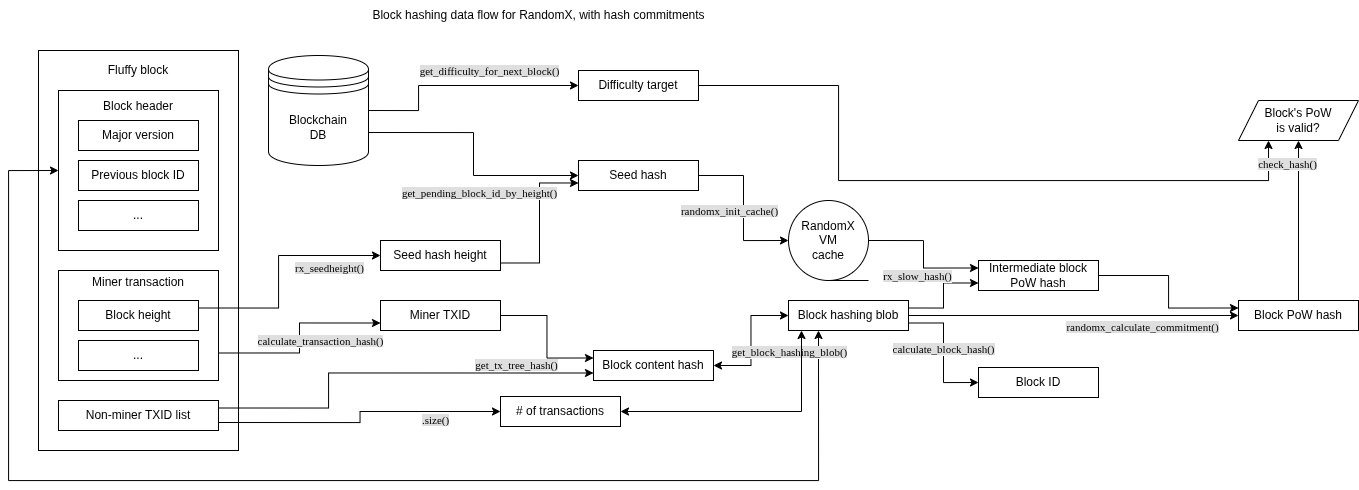

The diagram above was exported from draw.io. Its source (the exported page's mxGraphModel, read from the mxfile embedded in the PNG):
<mxGraphModel dx="925" dy="-257" grid="1" gridSize="10" guides="1" tooltips="1" connect="1" arrows="1" fold="1" page="1" pageScale="1" pageWidth="850" pageHeight="1100" math="0" shadow="0">
  <root>
    <mxCell id="0" />
    <mxCell id="1" parent="0" />
    <mxCell id="C4KlloH_Edu-U0kXFpv4-1" parent="1" style="rounded=0;whiteSpace=wrap;html=1;" value="Fluffy block&lt;div&gt;&lt;br&gt;&lt;/div&gt;&lt;div&gt;&lt;br&gt;&lt;/div&gt;&lt;div&gt;&lt;br&gt;&lt;/div&gt;&lt;div&gt;&lt;br&gt;&lt;/div&gt;&lt;div&gt;&lt;br&gt;&lt;/div&gt;&lt;div&gt;&lt;br&gt;&lt;/div&gt;&lt;div&gt;&lt;br&gt;&lt;/div&gt;&lt;div&gt;&lt;br&gt;&lt;/div&gt;&lt;div&gt;&lt;br&gt;&lt;/div&gt;&lt;div&gt;&lt;br&gt;&lt;/div&gt;&lt;div&gt;&lt;br&gt;&lt;/div&gt;&lt;div&gt;&lt;br&gt;&lt;/div&gt;&lt;div&gt;&lt;br&gt;&lt;/div&gt;&lt;div&gt;&lt;br&gt;&lt;/div&gt;&lt;div&gt;&lt;br&gt;&lt;/div&gt;&lt;div&gt;&lt;br&gt;&lt;/div&gt;&lt;div&gt;&lt;br&gt;&lt;/div&gt;&lt;div&gt;&lt;br&gt;&lt;/div&gt;&lt;div&gt;&lt;br&gt;&lt;/div&gt;&lt;div&gt;&lt;br&gt;&lt;/div&gt;&lt;div&gt;&lt;br&gt;&lt;/div&gt;&lt;div&gt;&lt;br&gt;&lt;/div&gt;&lt;div&gt;&lt;br&gt;&lt;/div&gt;&lt;div&gt;&lt;br&gt;&lt;/div&gt;&lt;div&gt;&lt;br&gt;&lt;/div&gt;" vertex="1">
      <mxGeometry height="400" width="200" x="100" y="1250" as="geometry" />
    </mxCell>
    <mxCell id="C4KlloH_Edu-U0kXFpv4-2" parent="1" style="rounded=0;whiteSpace=wrap;html=1;" value="Miner transaction&lt;div&gt;&lt;br&gt;&lt;/div&gt;&lt;div&gt;&lt;br&gt;&lt;/div&gt;&lt;div&gt;&lt;br&gt;&lt;/div&gt;&lt;div&gt;&lt;br&gt;&lt;/div&gt;&lt;div&gt;&lt;br&gt;&lt;/div&gt;&lt;div&gt;&lt;br&gt;&lt;/div&gt;" vertex="1">
      <mxGeometry height="110" width="160" x="120" y="1470" as="geometry" />
    </mxCell>
    <mxCell id="C4KlloH_Edu-U0kXFpv4-3" edge="1" parent="1" source="C4KlloH_Edu-U0kXFpv4-7" style="edgeStyle=orthogonalEdgeStyle;rounded=0;orthogonalLoop=1;jettySize=auto;html=1;exitX=1;exitY=0.25;exitDx=0;exitDy=0;entryX=0;entryY=0.5;entryDx=0;entryDy=0;" target="C4KlloH_Edu-U0kXFpv4-27">
      <mxGeometry relative="1" as="geometry">
        <Array as="points">
          <mxPoint x="340" y="1508" />
          <mxPoint x="340" y="1455" />
        </Array>
      </mxGeometry>
    </mxCell>
    <mxCell id="C4KlloH_Edu-U0kXFpv4-4" connectable="0" parent="C4KlloH_Edu-U0kXFpv4-3" style="edgeLabel;html=1;align=center;verticalAlign=middle;resizable=0;points=[];" value="&lt;span style=&quot;font-family: &amp;quot;Ubuntu Mono&amp;quot;; background-color: rgb(223, 223, 223);&quot;&gt;rx_seedheight()&lt;/span&gt;" vertex="1">
      <mxGeometry relative="1" x="0.2579" y="-1" as="geometry">
        <mxPoint x="35" y="11" as="offset" />
      </mxGeometry>
    </mxCell>
    <mxCell id="C4KlloH_Edu-U0kXFpv4-5" edge="1" parent="1" source="C4KlloH_Edu-U0kXFpv4-2" style="edgeStyle=orthogonalEdgeStyle;rounded=0;orthogonalLoop=1;jettySize=auto;html=1;exitX=1;exitY=0.75;exitDx=0;exitDy=0;entryX=0;entryY=0.75;entryDx=0;entryDy=0;" target="C4KlloH_Edu-U0kXFpv4-12">
      <mxGeometry relative="1" as="geometry" />
    </mxCell>
    <mxCell id="C4KlloH_Edu-U0kXFpv4-6" connectable="0" parent="C4KlloH_Edu-U0kXFpv4-5" style="edgeLabel;html=1;align=center;verticalAlign=middle;resizable=0;points=[];" value="&lt;span style=&quot;font-family: &amp;quot;Ubuntu Mono&amp;quot;; background-color: rgb(223, 223, 223);&quot;&gt;calculate_transaction_hash()&lt;/span&gt;" vertex="1">
      <mxGeometry relative="1" x="0.5026" y="-4" as="geometry">
        <mxPoint x="-13" y="14" as="offset" />
      </mxGeometry>
    </mxCell>
    <mxCell id="C4KlloH_Edu-U0kXFpv4-7" parent="1" style="rounded=0;whiteSpace=wrap;html=1;" value="Block height" vertex="1">
      <mxGeometry height="30" width="120" x="140" y="1500" as="geometry" />
    </mxCell>
    <mxCell id="C4KlloH_Edu-U0kXFpv4-8" edge="1" parent="1" source="C4KlloH_Edu-U0kXFpv4-10" style="edgeStyle=orthogonalEdgeStyle;rounded=0;orthogonalLoop=1;jettySize=auto;html=1;exitX=1;exitY=0.25;exitDx=0;exitDy=0;entryX=0;entryY=0.75;entryDx=0;entryDy=0;" target="C4KlloH_Edu-U0kXFpv4-14">
      <mxGeometry relative="1" as="geometry">
        <Array as="points">
          <mxPoint x="390" y="1608" />
          <mxPoint x="390" y="1573" />
        </Array>
      </mxGeometry>
    </mxCell>
    <mxCell id="C4KlloH_Edu-U0kXFpv4-9" connectable="0" parent="C4KlloH_Edu-U0kXFpv4-8" style="edgeLabel;html=1;align=center;verticalAlign=middle;resizable=0;points=[];" value="&lt;span style=&quot;font-family: &amp;quot;Ubuntu Mono&amp;quot;; background-color: rgb(223, 223, 223);&quot;&gt;get_tx_tree_hash()&lt;/span&gt;" vertex="1">
      <mxGeometry relative="1" x="0.1369" y="-1" as="geometry">
        <mxPoint x="99" y="-9" as="offset" />
      </mxGeometry>
    </mxCell>
    <mxCell id="C4KlloH_Edu-U0kXFpv4-10" parent="1" style="rounded=0;whiteSpace=wrap;html=1;" value="Non-miner TXID list" vertex="1">
      <mxGeometry height="30" width="160" x="120" y="1600" as="geometry" />
    </mxCell>
    <mxCell id="C4KlloH_Edu-U0kXFpv4-11" edge="1" parent="1" source="C4KlloH_Edu-U0kXFpv4-12" style="edgeStyle=orthogonalEdgeStyle;rounded=0;orthogonalLoop=1;jettySize=auto;html=1;exitX=1;exitY=0.5;exitDx=0;exitDy=0;entryX=0;entryY=0.25;entryDx=0;entryDy=0;" target="C4KlloH_Edu-U0kXFpv4-14">
      <mxGeometry relative="1" as="geometry" />
    </mxCell>
    <mxCell id="C4KlloH_Edu-U0kXFpv4-12" parent="1" style="rounded=0;whiteSpace=wrap;html=1;" value="Miner TXID" vertex="1">
      <mxGeometry height="30" width="120" x="442" y="1500" as="geometry" />
    </mxCell>
    <mxCell id="C4KlloH_Edu-U0kXFpv4-13" edge="1" parent="1" source="C4KlloH_Edu-U0kXFpv4-14" style="edgeStyle=orthogonalEdgeStyle;rounded=0;orthogonalLoop=1;jettySize=auto;html=1;exitX=1;exitY=0.5;exitDx=0;exitDy=0;entryX=0;entryY=0.5;entryDx=0;entryDy=0;startArrow=classic;startFill=1;" target="C4KlloH_Edu-U0kXFpv4-21">
      <mxGeometry relative="1" as="geometry" />
    </mxCell>
    <mxCell id="C4KlloH_Edu-U0kXFpv4-14" parent="1" style="rounded=0;whiteSpace=wrap;html=1;" value="Block content hash" vertex="1">
      <mxGeometry height="30" width="120" x="655" y="1550" as="geometry" />
    </mxCell>
    <mxCell id="C4KlloH_Edu-U0kXFpv4-15" edge="1" parent="1" source="C4KlloH_Edu-U0kXFpv4-21" style="edgeStyle=orthogonalEdgeStyle;rounded=0;orthogonalLoop=1;jettySize=auto;html=1;exitX=1;exitY=0.75;exitDx=0;exitDy=0;entryX=0;entryY=0.5;entryDx=0;entryDy=0;" target="C4KlloH_Edu-U0kXFpv4-22">
      <mxGeometry relative="1" as="geometry" />
    </mxCell>
    <mxCell id="C4KlloH_Edu-U0kXFpv4-16" connectable="0" parent="C4KlloH_Edu-U0kXFpv4-15" style="edgeLabel;html=1;align=center;verticalAlign=middle;resizable=0;points=[];" value="&lt;span style=&quot;font-family: &amp;quot;Ubuntu Mono&amp;quot;; background-color: rgb(223, 223, 223);&quot;&gt;calculate_block_hash()&lt;/span&gt;" vertex="1">
      <mxGeometry relative="1" x="-0.0514" y="-1" as="geometry">
        <mxPoint as="offset" />
      </mxGeometry>
    </mxCell>
    <mxCell id="C4KlloH_Edu-U0kXFpv4-17" edge="1" parent="1" source="C4KlloH_Edu-U0kXFpv4-21" style="edgeStyle=orthogonalEdgeStyle;rounded=0;orthogonalLoop=1;jettySize=auto;html=1;exitX=1;exitY=0.25;exitDx=0;exitDy=0;entryX=0;entryY=0.75;entryDx=0;entryDy=0;" target="C4KlloH_Edu-U0kXFpv4-34">
      <mxGeometry relative="1" as="geometry" />
    </mxCell>
    <mxCell id="C4KlloH_Edu-U0kXFpv4-18" connectable="0" parent="C4KlloH_Edu-U0kXFpv4-17" style="edgeLabel;html=1;align=center;verticalAlign=middle;resizable=0;points=[];" value="&lt;span style=&quot;font-family: &amp;quot;Ubuntu Mono&amp;quot;; background-color: rgb(223, 223, 223);&quot;&gt;rx_slow_hash()&lt;/span&gt;" vertex="1">
      <mxGeometry relative="1" x="0.4144" y="-2" as="geometry">
        <mxPoint x="-33" y="-9" as="offset" />
      </mxGeometry>
    </mxCell>
    <mxCell id="C4KlloH_Edu-U0kXFpv4-19" edge="1" parent="1" source="C4KlloH_Edu-U0kXFpv4-21" style="edgeStyle=orthogonalEdgeStyle;rounded=0;orthogonalLoop=1;jettySize=auto;html=1;exitX=1;exitY=0.5;exitDx=0;exitDy=0;entryX=0;entryY=0.5;entryDx=0;entryDy=0;" target="C4KlloH_Edu-U0kXFpv4-49">
      <mxGeometry relative="1" as="geometry" />
    </mxCell>
    <mxCell id="C4KlloH_Edu-U0kXFpv4-20" connectable="0" parent="C4KlloH_Edu-U0kXFpv4-19" style="edgeLabel;html=1;align=center;verticalAlign=middle;resizable=0;points=[];" value="&lt;span style=&quot;font-family: &amp;quot;Ubuntu Mono&amp;quot;; background-color: rgb(223, 223, 223);&quot;&gt;randomx_calculate_commitment()&lt;/span&gt;" vertex="1">
      <mxGeometry relative="1" x="0.6167" y="-3" as="geometry">
        <mxPoint x="-33" y="8" as="offset" />
      </mxGeometry>
    </mxCell>
    <mxCell id="C4KlloH_Edu-U0kXFpv4-21" parent="1" style="rounded=0;whiteSpace=wrap;html=1;" value="Block hashing blob" vertex="1">
      <mxGeometry height="30" width="120" x="850" y="1500" as="geometry" />
    </mxCell>
    <mxCell id="C4KlloH_Edu-U0kXFpv4-22" parent="1" style="rounded=0;whiteSpace=wrap;html=1;" value="Block ID" vertex="1">
      <mxGeometry height="30" width="120" x="1040" y="1567" as="geometry" />
    </mxCell>
    <mxCell id="C4KlloH_Edu-U0kXFpv4-23" edge="1" parent="1" source="C4KlloH_Edu-U0kXFpv4-25" style="edgeStyle=orthogonalEdgeStyle;rounded=0;orthogonalLoop=1;jettySize=auto;html=1;exitX=1;exitY=0.5;exitDx=0;exitDy=0;entryX=0;entryY=0.5;entryDx=0;entryDy=0;" target="C4KlloH_Edu-U0kXFpv4-38">
      <mxGeometry relative="1" as="geometry">
        <Array as="points">
          <mxPoint x="480" y="1310" />
          <mxPoint x="480" y="1285" />
        </Array>
      </mxGeometry>
    </mxCell>
    <mxCell id="C4KlloH_Edu-U0kXFpv4-24" connectable="0" parent="C4KlloH_Edu-U0kXFpv4-23" style="edgeLabel;html=1;align=center;verticalAlign=middle;resizable=0;points=[];" value="&lt;span style=&quot;font-family: &amp;quot;Ubuntu Mono&amp;quot;; background-color: rgb(223, 223, 223);&quot;&gt;get_difficulty_for_next_block()&lt;/span&gt;" vertex="1">
      <mxGeometry relative="1" x="0.5634" y="2" as="geometry">
        <mxPoint x="-39" y="-13" as="offset" />
      </mxGeometry>
    </mxCell>
    <mxCell id="C4KlloH_Edu-U0kXFpv4-25" parent="1" style="shape=datastore;whiteSpace=wrap;html=1;" value="Blockchain&lt;div&gt;DB&lt;/div&gt;" vertex="1">
      <mxGeometry height="110" width="100" x="330" y="1255" as="geometry" />
    </mxCell>
    <mxCell id="C4KlloH_Edu-U0kXFpv4-26" edge="1" parent="1" source="C4KlloH_Edu-U0kXFpv4-27" style="edgeStyle=orthogonalEdgeStyle;rounded=0;orthogonalLoop=1;jettySize=auto;html=1;exitX=1;exitY=0.75;exitDx=0;exitDy=0;entryX=0;entryY=0.75;entryDx=0;entryDy=0;" target="C4KlloH_Edu-U0kXFpv4-30">
      <mxGeometry relative="1" as="geometry" />
    </mxCell>
    <mxCell id="C4KlloH_Edu-U0kXFpv4-27" parent="1" style="rounded=0;whiteSpace=wrap;html=1;" value="Seed hash height" vertex="1">
      <mxGeometry height="30" width="120" x="442" y="1440" as="geometry" />
    </mxCell>
    <mxCell id="C4KlloH_Edu-U0kXFpv4-28" edge="1" parent="1" source="C4KlloH_Edu-U0kXFpv4-30" style="edgeStyle=orthogonalEdgeStyle;rounded=0;orthogonalLoop=1;jettySize=auto;html=1;exitX=1;exitY=0.5;exitDx=0;exitDy=0;entryX=0;entryY=0.5;entryDx=0;entryDy=0;" target="C4KlloH_Edu-U0kXFpv4-32">
      <mxGeometry relative="1" as="geometry" />
    </mxCell>
    <mxCell id="C4KlloH_Edu-U0kXFpv4-29" connectable="0" parent="C4KlloH_Edu-U0kXFpv4-28" style="edgeLabel;html=1;align=center;verticalAlign=middle;resizable=0;points=[];" value="&lt;span style=&quot;font-family: &amp;quot;Ubuntu Mono&amp;quot;; background-color: rgb(223, 223, 223);&quot;&gt;randomx_init_cache()&lt;/span&gt;" vertex="1">
      <mxGeometry relative="1" x="-0.1688" as="geometry">
        <mxPoint x="-15" y="16" as="offset" />
      </mxGeometry>
    </mxCell>
    <mxCell id="C4KlloH_Edu-U0kXFpv4-30" parent="1" style="rounded=0;whiteSpace=wrap;html=1;" value="Seed hash" vertex="1">
      <mxGeometry height="30" width="120" x="640" y="1360" as="geometry" />
    </mxCell>
    <mxCell id="C4KlloH_Edu-U0kXFpv4-31" edge="1" parent="1" source="C4KlloH_Edu-U0kXFpv4-32" style="edgeStyle=orthogonalEdgeStyle;rounded=0;orthogonalLoop=1;jettySize=auto;html=1;exitX=1;exitY=0.5;exitDx=0;exitDy=0;entryX=0;entryY=0.25;entryDx=0;entryDy=0;" target="C4KlloH_Edu-U0kXFpv4-34">
      <mxGeometry relative="1" as="geometry" />
    </mxCell>
    <mxCell id="C4KlloH_Edu-U0kXFpv4-32" parent="1" style="shape=tapeData;whiteSpace=wrap;html=1;perimeter=ellipsePerimeter;" value="RandomX&lt;div&gt;VM&lt;br&gt;&lt;div&gt;cache&lt;/div&gt;&lt;/div&gt;" vertex="1">
      <mxGeometry height="80" width="80" x="850" y="1400" as="geometry" />
    </mxCell>
    <mxCell id="C4KlloH_Edu-U0kXFpv4-33" edge="1" parent="1" source="C4KlloH_Edu-U0kXFpv4-34" style="edgeStyle=orthogonalEdgeStyle;rounded=0;orthogonalLoop=1;jettySize=auto;html=1;exitX=1;exitY=0.5;exitDx=0;exitDy=0;entryX=0;entryY=0.25;entryDx=0;entryDy=0;" target="C4KlloH_Edu-U0kXFpv4-49">
      <mxGeometry relative="1" as="geometry" />
    </mxCell>
    <mxCell id="C4KlloH_Edu-U0kXFpv4-34" parent="1" style="rounded=0;whiteSpace=wrap;html=1;" value="Intermediate block PoW hash" vertex="1">
      <mxGeometry height="30" width="120" x="1040" y="1460" as="geometry" />
    </mxCell>
    <mxCell id="C4KlloH_Edu-U0kXFpv4-35" edge="1" parent="1" source="C4KlloH_Edu-U0kXFpv4-37" style="edgeStyle=orthogonalEdgeStyle;rounded=0;orthogonalLoop=1;jettySize=auto;html=1;exitX=0;exitY=0.5;exitDx=0;exitDy=0;entryX=0.25;entryY=1;entryDx=0;entryDy=0;startArrow=classic;startFill=1;" target="C4KlloH_Edu-U0kXFpv4-21">
      <mxGeometry relative="1" as="geometry">
        <Array as="points">
          <mxPoint x="70" y="1370" />
          <mxPoint x="70" y="1680" />
          <mxPoint x="880" y="1680" />
        </Array>
      </mxGeometry>
    </mxCell>
    <mxCell id="C4KlloH_Edu-U0kXFpv4-36" connectable="0" parent="C4KlloH_Edu-U0kXFpv4-35" style="edgeLabel;html=1;align=center;verticalAlign=middle;resizable=0;points=[];" value="&lt;span style=&quot;font-family: &amp;quot;Ubuntu Mono&amp;quot;; background-color: rgb(223, 223, 223);&quot;&gt;get_block_hashing_blob()&lt;/span&gt;" vertex="1">
      <mxGeometry relative="1" x="0.9636" as="geometry">
        <mxPoint x="-30" y="-3" as="offset" />
      </mxGeometry>
    </mxCell>
    <mxCell id="C4KlloH_Edu-U0kXFpv4-37" parent="1" style="rounded=0;whiteSpace=wrap;html=1;" value="&lt;div&gt;Block header&lt;/div&gt;&lt;div&gt;&lt;br&gt;&lt;/div&gt;&lt;div&gt;&lt;br&gt;&lt;/div&gt;&lt;div&gt;&lt;br&gt;&lt;/div&gt;&lt;div&gt;&lt;br&gt;&lt;/div&gt;&lt;div&gt;&lt;br&gt;&lt;/div&gt;&lt;div&gt;&lt;br&gt;&lt;/div&gt;&lt;div&gt;&lt;br&gt;&lt;/div&gt;&lt;div&gt;&lt;br&gt;&lt;/div&gt;&lt;div&gt;&lt;br&gt;&lt;/div&gt;" vertex="1">
      <mxGeometry height="160" width="160" x="120" y="1290" as="geometry" />
    </mxCell>
    <mxCell id="C4KlloH_Edu-U0kXFpv4-38" parent="1" style="rounded=0;whiteSpace=wrap;html=1;" value="Difficulty target" vertex="1">
      <mxGeometry height="30" width="120" x="640" y="1270" as="geometry" />
    </mxCell>
    <mxCell id="C4KlloH_Edu-U0kXFpv4-39" parent="1" style="shape=parallelogram;perimeter=parallelogramPerimeter;whiteSpace=wrap;html=1;fixedSize=1;" value="Block's PoW&lt;div&gt;is valid?&lt;/div&gt;" vertex="1">
      <mxGeometry height="40" width="120" x="1300" y="1300" as="geometry" />
    </mxCell>
    <mxCell id="C4KlloH_Edu-U0kXFpv4-40" parent="1" style="text;html=1;align=center;verticalAlign=middle;resizable=0;points=[];autosize=1;strokeColor=none;fillColor=none;" value="Block hashing data flow for RandomX, with hash commitments" vertex="1">
      <mxGeometry height="30" width="360" x="420" y="1200" as="geometry" />
    </mxCell>
    <mxCell id="C4KlloH_Edu-U0kXFpv4-41" parent="1" style="rounded=0;whiteSpace=wrap;html=1;" value="Major version" vertex="1">
      <mxGeometry height="30" width="120" x="140" y="1320" as="geometry" />
    </mxCell>
    <mxCell id="C4KlloH_Edu-U0kXFpv4-42" parent="1" style="rounded=0;whiteSpace=wrap;html=1;" value="Previous block ID" vertex="1">
      <mxGeometry height="30" width="120" x="140" y="1360" as="geometry" />
    </mxCell>
    <mxCell id="C4KlloH_Edu-U0kXFpv4-43" parent="1" style="rounded=0;whiteSpace=wrap;html=1;" value="..." vertex="1">
      <mxGeometry height="30" width="120" x="140" y="1400" as="geometry" />
    </mxCell>
    <mxCell id="C4KlloH_Edu-U0kXFpv4-44" edge="1" parent="1" source="C4KlloH_Edu-U0kXFpv4-25" style="edgeStyle=orthogonalEdgeStyle;rounded=0;orthogonalLoop=1;jettySize=auto;html=1;exitX=1;exitY=0.7;exitDx=0;exitDy=0;entryX=0;entryY=0.5;entryDx=0;entryDy=0;" target="C4KlloH_Edu-U0kXFpv4-30">
      <mxGeometry relative="1" as="geometry" />
    </mxCell>
    <mxCell id="C4KlloH_Edu-U0kXFpv4-45" connectable="0" parent="C4KlloH_Edu-U0kXFpv4-44" style="edgeLabel;html=1;align=center;verticalAlign=middle;resizable=0;points=[];" value="&lt;span style=&quot;font-family: &amp;quot;Ubuntu Mono&amp;quot;; background-color: rgb(223, 223, 223);&quot;&gt;get_pending_block_id_by_height()&lt;/span&gt;" vertex="1">
      <mxGeometry relative="1" x="0.4962" y="5" as="geometry">
        <mxPoint x="-36" y="22" as="offset" />
      </mxGeometry>
    </mxCell>
    <mxCell id="C4KlloH_Edu-U0kXFpv4-46" edge="1" parent="1" source="C4KlloH_Edu-U0kXFpv4-38" style="edgeStyle=orthogonalEdgeStyle;rounded=0;orthogonalLoop=1;jettySize=auto;html=1;exitX=1;exitY=0.5;exitDx=0;exitDy=0;entryX=0.25;entryY=1;entryDx=0;entryDy=0;" target="C4KlloH_Edu-U0kXFpv4-39">
      <mxGeometry relative="1" as="geometry">
        <Array as="points">
          <mxPoint x="900" y="1285" />
          <mxPoint x="900" y="1380" />
          <mxPoint x="1330" y="1380" />
        </Array>
      </mxGeometry>
    </mxCell>
    <mxCell id="C4KlloH_Edu-U0kXFpv4-47" edge="1" parent="1" source="C4KlloH_Edu-U0kXFpv4-49" style="edgeStyle=orthogonalEdgeStyle;rounded=0;orthogonalLoop=1;jettySize=auto;html=1;exitX=0.5;exitY=0;exitDx=0;exitDy=0;entryX=0.5;entryY=1;entryDx=0;entryDy=0;" target="C4KlloH_Edu-U0kXFpv4-39">
      <mxGeometry relative="1" as="geometry">
        <mxPoint x="1130" y="1220" as="targetPoint" />
      </mxGeometry>
    </mxCell>
    <mxCell id="C4KlloH_Edu-U0kXFpv4-48" connectable="0" parent="C4KlloH_Edu-U0kXFpv4-47" style="edgeLabel;html=1;align=center;verticalAlign=middle;resizable=0;points=[];" value="&lt;span style=&quot;font-family: &amp;quot;Ubuntu Mono&amp;quot;; background-color: rgb(223, 223, 223);&quot;&gt;check_hash()&lt;/span&gt;" vertex="1">
      <mxGeometry relative="1" x="0.0191" y="3" as="geometry">
        <mxPoint x="-9" y="-55" as="offset" />
      </mxGeometry>
    </mxCell>
    <mxCell id="C4KlloH_Edu-U0kXFpv4-49" parent="1" style="rounded=0;whiteSpace=wrap;html=1;" value="Block PoW hash" vertex="1">
      <mxGeometry height="30" width="120" x="1300" y="1500" as="geometry" />
    </mxCell>
    <mxCell id="C4KlloH_Edu-U0kXFpv4-50" parent="1" style="rounded=0;whiteSpace=wrap;html=1;" value="..." vertex="1">
      <mxGeometry height="30" width="120" x="140" y="1540" as="geometry" />
    </mxCell>
    <mxCell id="ruC-RMtVWVZVHhR8-gPw-1" edge="1" parent="1" style="edgeStyle=orthogonalEdgeStyle;rounded=0;orthogonalLoop=1;jettySize=auto;html=1;exitX=1;exitY=0.75;exitDx=0;exitDy=0;entryX=0;entryY=0.5;entryDx=0;entryDy=0;" target="ruC-RMtVWVZVHhR8-gPw-3">
      <mxGeometry relative="1" as="geometry">
        <mxPoint x="280" y="1622" as="sourcePoint" />
      </mxGeometry>
    </mxCell>
    <mxCell id="ruC-RMtVWVZVHhR8-gPw-2" connectable="0" parent="ruC-RMtVWVZVHhR8-gPw-1" style="edgeLabel;html=1;align=center;verticalAlign=middle;resizable=0;points=[];" value="&lt;span style=&quot;font-family: &amp;quot;Ubuntu Mono&amp;quot;; background-color: rgb(223, 223, 223);&quot;&gt;.size()&lt;/span&gt;" vertex="1">
      <mxGeometry relative="1" x="0.127" y="-1" as="geometry">
        <mxPoint x="62" y="7" as="offset" />
      </mxGeometry>
    </mxCell>
    <mxCell id="ruC-RMtVWVZVHhR8-gPw-3" parent="1" style="rounded=0;whiteSpace=wrap;html=1;" value="# of transactions" vertex="1">
      <mxGeometry height="30" width="120" x="562" y="1596" as="geometry" />
    </mxCell>
    <mxCell id="ruC-RMtVWVZVHhR8-gPw-4" edge="1" parent="1" source="ruC-RMtVWVZVHhR8-gPw-3" style="edgeStyle=orthogonalEdgeStyle;rounded=0;orthogonalLoop=1;jettySize=auto;html=1;exitX=1;exitY=0.5;exitDx=0;exitDy=0;entryX=0.11;entryY=1.033;entryDx=0;entryDy=0;entryPerimeter=0;startArrow=classic;startFill=1;">
      <mxGeometry relative="1" as="geometry">
        <mxPoint x="863" y="1530" as="targetPoint" />
      </mxGeometry>
    </mxCell>
  </root>
</mxGraphModel>